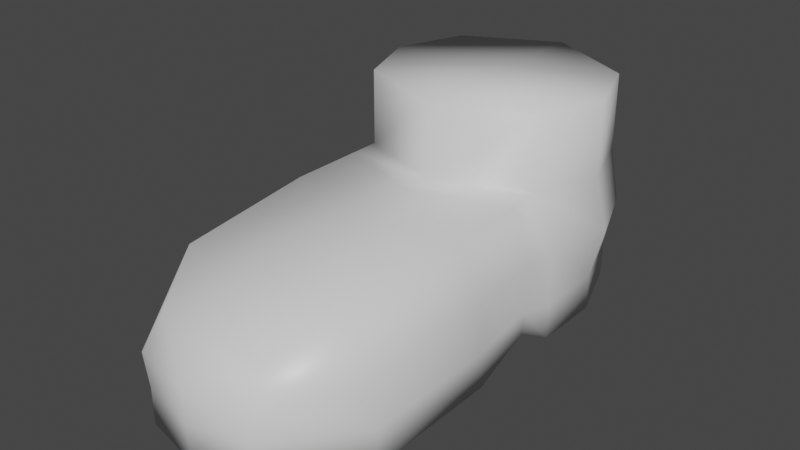 # Source: boot.blend  (saved by Blender 2.91.10; exported with 4.5.12 LTS)
import bpy
from mathutils import Matrix  # noqa: F401  (used for matrix-valued properties, if any)

bpy.ops.wm.read_factory_settings(use_empty=True)
scene = bpy.context.scene
scene.name = 'Scene'

# ---- collections
col_collection = bpy.data.collections.new('Collection'); scene.collection.children.link(col_collection)

# ---- materials (node trees are filled in below, after node groups)
mat_material = bpy.data.materials.new('Material')
mat_material.alpha_threshold = 0.0
mat_material.use_transparent_shadow = False
mat_material.line_color = (0.0, 0.0, 0.0, 1.0)

# ---- material node trees
mat_material.use_nodes = True; mat_material.node_tree.nodes.clear()
_N = mat_material.node_tree.nodes; _L = mat_material.node_tree.links
n0 = _N.new('ShaderNodeOutputMaterial'); n0.name = 'Material Output'; n0.location = (300, 300)
n1 = _N.new('ShaderNodeBsdfPrincipled'); n1.name = 'Principled BSDF'; n1.location = (10, 300)
n1.distribution = 'GGX'
n1.subsurface_method = 'BURLEY'
n1.inputs[2].default_value = 0.4
n1.inputs[3].default_value = 1.45
n1.inputs[27].default_value = (0.0, 0.0, 0.0, 1.0)
n1.inputs[28].default_value = 1.0
_L.new(n1.outputs[0], n0.inputs[0])
n0.is_active_output = True

# ---- world
world_world = bpy.data.worlds.new('World'); scene.world = world_world
world_world.use_nodes = True; world_world.node_tree.nodes.clear()
_N = world_world.node_tree.nodes; _L = world_world.node_tree.links
n0 = _N.new('ShaderNodeOutputWorld'); n0.name = 'World Output'; n0.location = (300, 300)
n1 = _N.new('ShaderNodeBackground'); n1.name = 'Background'; n1.location = (10, 300)
n1.inputs[0].default_value = (0.05088, 0.05088, 0.05088, 1.0)
_L.new(n1.outputs[0], n0.inputs[0])
n0.is_active_output = True
world_world.color = (0.05088, 0.05088, 0.05088)
world_world.use_sun_shadow = False
world_world.sun_shadow_jitter_overblur = 0.0

# ---- meshes
me_cube = bpy.data.meshes.new('Cube')
me_cube.from_pydata([(1.332, 1.0, 1.986), (1.332, 1.0, -0.01433), (1.325, -1.0, 1.986), (1.695, -1.0, -0.01433), (-1.328, 1.0, 1.986), (-1.328, 1.0, -0.01433), (-1.32, -1.0, 1.986), (-1.691, -1.0, -0.01433), (-1.691, -1.412, 0.1987), (-1.32, -1.412, 1.986), (1.325, -1.412, 1.986), (1.562, -1.412, 0.1987), (-1.691, -2.491, -0.01433), (-1.32, -2.491, 1.986), (1.325, -2.491, 1.986), (1.695, -2.491, -0.01433), (-1.691, -4.446, -0.01433), (-1.28, -4.446, 1.8), (1.285, -4.446, 1.8), (1.695, -4.446, -0.01433), (-0.8451, -5.546, -0.01433), (-0.8451, -5.263, 1.419), (0.8495, -5.263, 1.419), (0.8495, -5.546, -0.01433), (1.332, 1.0, 0.5006), (-1.691, -1.0, 0.5006), (1.695, -1.0, 0.5006), (-1.328, 1.0, 0.5006), (-1.691, -1.412, 0.5006), (1.562, -1.412, 0.5006), (-1.691, -2.491, 0.5006), (1.695, -2.491, 0.5006), (-1.691, -4.446, 0.5006), (1.695, -4.446, 0.5006), (-0.8451, -5.546, 0.5006), (0.8495, -5.546, 0.5006), (1.325, -1.0, 3.068), (-1.32, -1.0, 3.068), (1.332, 1.0, 3.068), (-1.328, 1.0, 3.068), (-1.691, 0.0, -0.01433), (1.695, 0.0, 1.986), (-1.691, 0.0, 1.986), (1.695, 0.0, -0.01433), (1.695, 0.0, 0.5006), (-1.691, 0.0, 0.5006), (1.695, 0.0, 3.068), (-1.691, 0.0, 3.068), (-1.671, -1.0, 1.243), (-1.671, -1.412, 1.243), (-1.671, -2.491, 1.243), (-1.649, -4.446, 1.15), (-0.938, -5.546, 0.9599), (1.479, 1.0, 1.243), (1.677, -1.0, 1.243), (-1.474, 1.0, 1.243), (1.603, -1.412, 1.243), (1.677, -2.491, 1.243), (1.655, -4.446, 1.15), (0.9434, -5.546, 0.9599), (1.882, 0.0, 1.243), (-1.877, 0.0, 1.243), (0.002198, 1.677, -0.01433), (0.002198, -1.481, 1.986), (0.002198, -1.0, -0.01433), (0.002198, 1.677, 1.986), (0.002198, -1.893, 1.986), (-0.06438, -1.412, 0.1987), (0.002198, -2.972, 1.986), (0.002198, -2.491, -0.01433), (0.002198, -4.446, 1.8), (0.002198, -4.446, -0.01433), (0.002198, -5.263, 1.419), (0.002198, -5.739, -0.01433), (0.002198, -5.739, 0.5006), (0.002198, 1.677, 0.5006), (0.002198, -1.481, 3.068), (0.002198, 1.677, 3.068), (0.002198, 0.0, 3.068), (0.002198, 0.0, -0.01433), (0.002722, -5.739, 0.9599), (0.002722, 1.677, 1.243)], [], [(42, 6, 37, 47), (25, 7, 8, 28), (61, 42, 4, 55), (79, 43, 3, 64), (60, 41, 2, 54), (81, 65, 0, 53), (66, 9, 13, 68), (64, 3, 11, 67), (63, 6, 9, 66), (54, 2, 10, 56), (68, 13, 17, 70), (28, 8, 12, 30), (67, 11, 15, 69), (56, 10, 14, 57), (71, 19, 23, 73), (30, 12, 16, 32), (69, 15, 19, 71), (57, 14, 18, 58), (80, 72, 21, 52), (58, 18, 22, 59), (70, 17, 21, 72), (32, 16, 20, 34), (51, 32, 34, 52), (19, 33, 35, 23), (73, 74, 34, 20), (15, 31, 33, 19), (50, 30, 32, 51), (11, 29, 31, 15), (49, 28, 30, 50), (3, 26, 29, 11), (62, 75, 24, 1), (43, 44, 26, 3), (40, 45, 27, 5), (48, 25, 28, 49), (78, 47, 37, 76), (41, 0, 38, 46), (65, 4, 39, 77), (63, 2, 36, 76), (2, 41, 46, 36), (77, 39, 47, 78), (7, 25, 45, 40), (1, 24, 44, 43), (53, 0, 41, 60), (62, 1, 43, 79), (48, 6, 42, 61), (4, 42, 47, 39), (25, 48, 61, 45), (24, 53, 60, 44), (6, 48, 49, 9), (9, 49, 50, 13), (13, 50, 51, 17), (17, 51, 52, 21), (33, 58, 59, 35), (74, 80, 52, 34), (31, 57, 58, 33), (29, 56, 57, 31), (26, 54, 56, 29), (75, 81, 53, 24), (44, 60, 54, 26), (45, 61, 55, 27), (27, 55, 81, 75), (35, 59, 80, 74), (5, 62, 79, 40), (38, 77, 78, 46), (6, 63, 76, 37), (0, 65, 77, 38), (46, 78, 76, 36), (5, 27, 75, 62), (23, 35, 74, 73), (18, 70, 72, 22), (59, 22, 72, 80), (12, 69, 71, 16), (16, 71, 73, 20), (8, 67, 69, 12), (14, 68, 70, 18), (2, 63, 66, 10), (7, 64, 67, 8), (10, 66, 68, 14), (55, 4, 65, 81), (40, 79, 64, 7)])
me_cube.polygons.foreach_set('use_smooth', [True] * 80)
_uv = me_cube.uv_layers.new(name='UVMap')
_uv.uv.foreach_set('vector', [0.625, 0.125, 0.625, 0.0, 0.625, 0.0, 0.625, 0.125, 0.4394, 0.0, 0.375, 0.0, 0.375, 0.0, 0.4394, 0.0, 0.5322, 0.125, 0.625, 0.125, 0.625, 0.25, 0.5322, 0.25, 0.25, 0.625, 0.375, 0.625, 0.375, 0.75, 0.25, 0.75, 0.5322, 0.625, 0.625, 0.625, 0.625, 0.75, 0.5322, 0.75, 0.5322, 0.375, 0.625, 0.375, 0.625, 0.5, 0.5322, 0.5, 0.75, 0.75, 0.875, 0.75, 0.875, 0.75, 0.75, 0.75, 0.25, 0.75, 0.375, 0.75, 0.375, 0.75, 0.25, 0.75, 0.75, 0.75, 0.875, 0.75, 0.875, 0.75, 0.75, 0.75, 0.5322, 0.75, 0.625, 0.75, 0.625, 0.75, 0.5322, 0.75, 0.75, 0.75, 0.875, 0.75, 0.875, 0.75, 0.75, 0.75, 0.4394, 0.0, 0.375, 0.0, 0.375, 0.0, 0.4394, 0.0, 0.25, 0.75, 0.375, 0.75, 0.375, 0.75, 0.25, 0.75, 0.5322, 0.75, 0.625, 0.75, 0.625, 0.75, 0.5322, 0.75, 0.25, 0.75, 0.375, 0.75, 0.375, 0.75, 0.25, 0.75, 0.4394, 0.0, 0.375, 0.0, 0.375, 0.0, 0.4394, 0.0, 0.25, 0.75, 0.375, 0.75, 0.375, 0.75, 0.25, 0.75, 0.5322, 0.75, 0.625, 0.75, 0.625, 0.75, 0.5322, 0.75, 0.5322, 0.875, 0.625, 0.875, 0.625, 1.0, 0.5322, 1.0, 0.5322, 0.75, 0.625, 0.75, 0.625, 0.75, 0.5322, 0.75, 0.75, 0.75, 0.875, 0.75, 0.875, 0.75, 0.75, 0.75, 0.4394, 0.0, 0.375, 0.0, 0.375, 0.0, 0.4394, 0.0, 0.5322, 0.0, 0.4394, 0.0, 0.4394, 0.0, 0.5322, 0.0, 0.375, 0.75, 0.4394, 0.75, 0.4394, 0.75, 0.375, 0.75, 0.375, 0.875, 0.4394, 0.875, 0.4394, 1.0, 0.375, 1.0, 0.375, 0.75, 0.4394, 0.75, 0.4394, 0.75, 0.375, 0.75, 0.5322, 0.0, 0.4394, 0.0, 0.4394, 0.0, 0.5322, 0.0, 0.375, 0.75, 0.4394, 0.75, 0.4394, 0.75, 0.375, 0.75, 0.5322, 0.0, 0.4394, 0.0, 0.4394, 0.0, 0.5322, 0.0, 0.375, 0.75, 0.4394, 0.75, 0.4394, 0.75, 0.375, 0.75, 0.375, 0.375, 0.4394, 0.375, 0.4394, 0.5, 0.375, 0.5, 0.375, 0.625, 0.4394, 0.625, 0.4394, 0.75, 0.375, 0.75, 0.375, 0.125, 0.4394, 0.125, 0.4394, 0.25, 0.375, 0.25, 0.5322, 0.0, 0.4394, 0.0, 0.4394, 0.0, 0.5322, 0.0, 0.75, 0.625, 0.875, 0.625, 0.875, 0.75, 0.75, 0.75, 0.625, 0.625, 0.625, 0.5, 0.625, 0.5, 0.625, 0.625, 0.625, 0.375, 0.625, 0.25, 0.625, 0.25, 0.625, 0.375, 0.75, 0.75, 0.625, 0.75, 0.625, 0.75, 0.75, 0.75, 0.625, 0.75, 0.625, 0.625, 0.625, 0.625, 0.625, 0.75, 0.75, 0.5, 0.875, 0.5, 0.875, 0.625, 0.75, 0.625, 0.375, 0.0, 0.4394, 0.0, 0.4394, 0.125, 0.375, 0.125, 0.375, 0.5, 0.4394, 0.5, 0.4394, 0.625, 0.375, 0.625, 0.5322, 0.5, 0.625, 0.5, 0.625, 0.625, 0.5322, 0.625, 0.25, 0.5, 0.375, 0.5, 0.375, 0.625, 0.25, 0.625, 0.5322, 0.0, 0.625, 0.0, 0.625, 0.125, 0.5322, 0.125, 0.625, 0.25, 0.625, 0.125, 0.625, 0.125, 0.625, 0.25, 0.4394, 0.0, 0.5322, 0.0, 0.5322, 0.125, 0.4394, 0.125, 0.4394, 0.5, 0.5322, 0.5, 0.5322, 0.625, 0.4394, 0.625, 0.625, 0.0, 0.5322, 0.0, 0.5322, 0.0, 0.625, 0.0, 0.625, 0.0, 0.5322, 0.0, 0.5322, 0.0, 0.625, 0.0, 0.625, 0.0, 0.5322, 0.0, 0.5322, 0.0, 0.625, 0.0, 0.625, 0.0, 0.5322, 0.0, 0.5322, 0.0, 0.625, 0.0, 0.4394, 0.75, 0.5322, 0.75, 0.5322, 0.75, 0.4394, 0.75, 0.4394, 0.875, 0.5322, 0.875, 0.5322, 1.0, 0.4394, 1.0, 0.4394, 0.75, 0.5322, 0.75, 0.5322, 0.75, 0.4394, 0.75, 0.4394, 0.75, 0.5322, 0.75, 0.5322, 0.75, 0.4394, 0.75, 0.4394, 0.75, 0.5322, 0.75, 0.5322, 0.75, 0.4394, 0.75, 0.4394, 0.375, 0.5322, 0.375, 0.5322, 0.5, 0.4394, 0.5, 0.4394, 0.625, 0.5322, 0.625, 0.5322, 0.75, 0.4394, 0.75, 0.4394, 0.125, 0.5322, 0.125, 0.5322, 0.25, 0.4394, 0.25, 0.4394, 0.25, 0.5322, 0.25, 0.5322, 0.375, 0.4394, 0.375, 0.4394, 0.75, 0.5322, 0.75, 0.5322, 0.875, 0.4394, 0.875, 0.125, 0.5, 0.25, 0.5, 0.25, 0.625, 0.125, 0.625, 0.625, 0.5, 0.75, 0.5, 0.75, 0.625, 0.625, 0.625, 0.875, 0.75, 0.75, 0.75, 0.75, 0.75, 0.875, 0.75, 0.625, 0.5, 0.625, 0.375, 0.625, 0.375, 0.625, 0.5, 0.625, 0.625, 0.75, 0.625, 0.75, 0.75, 0.625, 0.75, 0.375, 0.25, 0.4394, 0.25, 0.4394, 0.375, 0.375, 0.375, 0.375, 0.75, 0.4394, 0.75, 0.4394, 0.875, 0.375, 0.875, 0.625, 0.75, 0.75, 0.75, 0.75, 0.75, 0.625, 0.75, 0.5322, 0.75, 0.625, 0.75, 0.625, 0.875, 0.5322, 0.875, 0.125, 0.75, 0.25, 0.75, 0.25, 0.75, 0.125, 0.75, 0.125, 0.75, 0.25, 0.75, 0.25, 0.75, 0.125, 0.75, 0.125, 0.75, 0.25, 0.75, 0.25, 0.75, 0.125, 0.75, 0.625, 0.75, 0.75, 0.75, 0.75, 0.75, 0.625, 0.75, 0.625, 0.75, 0.75, 0.75, 0.75, 0.75, 0.625, 0.75, 0.125, 0.75, 0.25, 0.75, 0.25, 0.75, 0.125, 0.75, 0.625, 0.75, 0.75, 0.75, 0.75, 0.75, 0.625, 0.75, 0.5322, 0.25, 0.625, 0.25, 0.625, 0.375, 0.5322, 0.375, 0.125, 0.625, 0.25, 0.625, 0.25, 0.75, 0.125, 0.75])
me_cube.materials.append(mat_material)
me_cube.use_remesh_preserve_volume = False
me_cube.use_remesh_preserve_attributes = False
me_cube.use_mirror_vertex_groups = False
me_cube.update()

# ---- objects
ob_boot = bpy.data.objects.new('Boot', me_cube)

# ---- transforms, parenting, visibility, modifiers, constraints
ob_boot.location = (0.0, 0.0, 0.0)
ob_boot.lock_rotations_4d = False
ob_boot.empty_display_type = 'ARROWS'
ob_boot.lineart.crease_threshold = 0.0

# ---- collection membership
col_collection.objects.link(ob_boot)

# ---- scene / render settings (as saved in the file)
scene.frame_start = 1; scene.frame_end = 250; scene.frame_set(1)
scene.render.engine = 'BLENDER_EEVEE_NEXT'
scene.cycles.use_denoising = False
scene.cycles.samples = 128
scene.cycles.sampling_pattern = 'TABULATED_SOBOL'
scene.cycles.use_adaptive_sampling = False
scene.cycles.use_light_tree = False
scene.view_settings.view_transform = 'Filmic'
bpy.context.view_layer.update()

# ---- added for rendering (the .blend has no active camera and no usable light): camera, sun
cam_auto = bpy.data.cameras.new('AutoCamera')
cam_auto.lens = 50.0
cam_auto.sensor_width = 36.0
cam_auto.clip_end = 1000.0
ob_auto_camera = bpy.data.objects.new('AutoCamera', cam_auto)
scene.collection.objects.link(ob_auto_camera)
ob_auto_camera.location = (8.20681, -11.8758, 8.08991)
ob_auto_camera.rotation_euler = (1.09748, -7.21219e-08, 0.694738)
scene.camera = ob_auto_camera
light_auto_sun = bpy.data.lights.new('AutoSun', 'SUN')
light_auto_sun.energy = 3.0
light_auto_sun.angle = 0.0523599
ob_auto_sun = bpy.data.objects.new('AutoSun', light_auto_sun)
scene.collection.objects.link(ob_auto_sun)
ob_auto_sun.rotation_euler = (0.872665, 0.174533, 0.523599)
bpy.context.view_layer.update()
